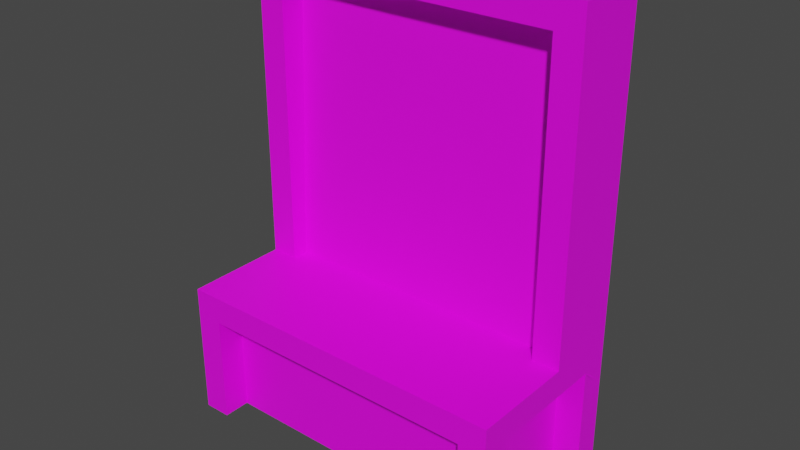 # Source: Chair_0.blend  (saved by Blender 4.0.36; exported with 4.5.12 LTS)
import bpy
from mathutils import Matrix  # noqa: F401  (used for matrix-valued properties, if any)

bpy.ops.wm.read_factory_settings(use_empty=True)
scene = bpy.context.scene
scene.name = 'Scene'

# ---- collections
col_collection = bpy.data.collections.new('Collection'); scene.collection.children.link(col_collection)

# ---- images (referenced by path relative to the original .blend; pixels are not part of the script)
import os
ASSET_DIR = os.environ.get("B2B_ASSET_DIR", "")  # directory of the original .blend (textures are referenced by path, not embedded)
HERE = os.path.dirname(os.path.abspath(__file__))  # packed textures are extracted next to this script under _unpacked/

def load_image(name, relpath, width, height, colorspace="sRGB"):
    """Load a texture the original file referenced (path relative to the .blend, or extracted next to this script)."""
    p = next((c for c in (os.path.join(HERE, relpath), os.path.join(ASSET_DIR, relpath)) if relpath and os.path.exists(c)), "")
    if p:
        img = bpy.data.images.load(p, check_existing=True)
        img.name = name
    else:  # same state as the original file: an image datablock whose file is absent (Cycles renders it pink)
        img = bpy.data.images.new(name, width, height)
        img.source = "FILE"
        img.filepath = "//" + (relpath or name)
    img.colorspace_settings.name = colorspace
    return img
img_dmg_0_png = load_image('Dmg_0.png', 'Dmg_0.png', 1024, 1024, 'sRGB')

# ---- materials (node trees are filled in below, after node groups)
mat_material_002 = bpy.data.materials.new('Material.002')
mat_material_002.use_transparent_shadow = False

# ---- material node trees
mat_material_002.use_nodes = True; mat_material_002.node_tree.nodes.clear()
_N = mat_material_002.node_tree.nodes; _L = mat_material_002.node_tree.links
n0 = _N.new('ShaderNodeBsdfPrincipled'); n0.name = 'Principled BSDF'; n0.location = (10, 300)
n0.inputs[3].default_value = 1.45
n1 = _N.new('ShaderNodeOutputMaterial'); n1.name = 'Material Output'; n1.location = (300, 300)
n2 = _N.new('ShaderNodeTexImage'); n2.name = 'Image Texture'; n2.location = (-335, 129)
n2.image = img_dmg_0_png
n2.interpolation = 'Closest'
_L.new(n0.outputs[0], n1.inputs[0])
_L.new(n2.outputs[0], n0.inputs[0])
n1.is_active_output = True

# ---- world
world_world = bpy.data.worlds.new('World'); scene.world = world_world
world_world.use_nodes = True; world_world.node_tree.nodes.clear()
_N = world_world.node_tree.nodes; _L = world_world.node_tree.links
n0 = _N.new('ShaderNodeOutputWorld'); n0.name = 'World Output'; n0.location = (300, 300)
n1 = _N.new('ShaderNodeBackground'); n1.name = 'Background'; n1.location = (10, 300)
n1.inputs[0].default_value = (0.05088, 0.05088, 0.05088, 1.0)
_L.new(n1.outputs[0], n0.inputs[0])
n0.is_active_output = True
world_world.color = (0.05088, 0.05088, 0.05088)
world_world.use_sun_shadow = False
world_world.sun_shadow_jitter_overblur = 0.0

# ---- meshes
me_chair_0 = bpy.data.meshes.new('Chair_0')
me_chair_0.from_pydata([(-1.306, 0.05833, -0.6855), (-1.306, 0.05833, 0.3025), (1.306, 0.05833, 0.3025), (-1.306, 0.05786, 0.3025), (1.306, 0.05786, 0.3025), (1.306, 0.05786, -0.6855), (-1.306, 0.05786, -0.6855), (1.306, 0.05833, -0.6855), (1.556, 1.446, 3.475), (1.556, 0.7627, 3.475), (1.306, 0.7627, 3.225), (1.306, 1.013, 3.225), (-0.1435, 0.7627, 3.225), (-0.1634, 0.7627, 3.475), (0.3167, 1.446, 3.475), (0.03212, 1.013, 3.225), (0.3568, 1.446, 2.973), (0.0527, 0.9983, 2.843), (1.306, 0.7627, 2.18), (0.1481, 1.446, 2.784), (1.556, 0.7627, 1.851), (1.306, 0.9759, 2.242), (1.556, 1.446, 2.047), (0.3707, 1.446, 1.741), (0.7939, 1.446, 2.19), (1.313, 1.446, 2.368), (0.2551, 0.9617, 1.863), (0.6583, 0.9774, 2.283), (1.151, 0.9836, 2.45), (-1.556, 0.7627, 3.475), (-1.556, 1.446, 3.475), (-1.306, 0.7627, 3.225), (-1.306, 1.013, 3.225), (-1.556, 1.446, 2.463), (-0.1435, 0.7627, 3.225), (-1.556, 0.7627, 2.227), (-0.1634, 0.7627, 3.475), (-1.306, 0.7627, 2.137), (-1.306, 0.9747, 2.21), (0.3167, 1.446, 3.475), (0.03212, 1.013, 3.225), (-1.556, 1.033, 2.32), (0.3568, 1.446, 2.973), (-0.5901, 1.446, 2.114), (0.0527, 0.9983, 2.843), (-0.8426, 0.9683, 2.04), (0.1481, 1.446, 2.784), (0.4336, 0.9411, 1.314), (-0.1104, 0.9286, 0.9801), (-0.7191, 0.931, 1.043), (0.0527, 0.9983, 2.843), (-0.8426, 0.9683, 2.04), (0.2551, 0.9617, 1.863), (-0.09336, 1.446, 0.7919), (-0.5151, 1.446, 1.014), (-0.5901, 1.446, 2.114), (0.1481, 1.446, 2.784), (0.3707, 1.446, 1.741), (1.556, 1.446, 0.5525), (1.556, 0.7627, 0.5525), (-0.09336, 1.446, 0.7919), (0.9443, 0.9292, 0.9941), (1.306, 0.9368, 1.198), (1.556, 0.7627, 1.403), (1.306, 0.7627, 1.26), (0.4335, 0.9411, 1.314), (1.306, 0.7627, 2.18), (1.556, 0.7627, 1.851), (1.306, 0.9759, 2.242), (1.556, 1.446, 2.047), (0.3707, 1.446, 1.741), (0.7939, 1.446, 2.19), (1.313, 1.446, 2.368), (0.2551, 0.9617, 1.863), (0.6583, 0.9774, 2.283), (1.151, 0.9836, 2.45), (0.2291, 1.446, 0.5525), (0.8156, 1.446, 0.5525), (1.3, 1.446, 0.5525), (0.8901, 1.446, 0.8624), (1.556, 0.7627, 0.5525), (1.306, 0.7627, 0.5525), (0.9443, 0.9292, 0.9941), (1.306, 0.9127, 0.5525), (1.306, 0.9368, 1.198), (1.556, 0.7627, 1.403), (1.306, 0.7627, 1.26), (0.4336, 0.9411, 1.314), (-0.1104, 0.9286, 0.9801), (0.7762, 0.9127, 0.5525), (0.7026, 0.7627, 0.5525), (0.02979, 0.9127, 0.5525), (0.07353, 0.7627, 0.5525), (-1.556, 1.446, 0.5525), (-1.556, 0.7627, 0.5525), (-1.306, 0.9127, 0.5525), (-1.556, 0.7627, 0.9751), (-1.556, 1.446, 0.9413), (-0.09336, 1.446, 0.7919), (-0.5151, 1.446, 1.014), (-1.306, 0.7627, 0.5525), (-1.306, 0.7627, 1.006), (-1.556, 1.354, 0.9458), (-1.556, 1.446, 2.463), (-1.556, 0.7627, 2.227), (-1.306, 0.7627, 2.137), (-1.306, 0.9747, 2.21), (-0.1104, 0.9286, 0.9801), (-1.556, 1.033, 2.32), (-0.7191, 0.931, 1.043), (-0.5901, 1.446, 2.114), (-0.8426, 0.9683, 2.04), (0.2291, 1.446, 0.5525), (0.02979, 0.9127, 0.5525), (-1.556, -0.1917, -0.6855), (-1.556, -0.1917, 0.5525), (-1.556, 1.446, 0.5525), (-1.306, 0.05833, -0.6855), (-1.556, 0.7627, 0.5525), (-1.306, 0.9127, 0.5525), (-1.306, 0.7627, 0.5525), (-1.306, 0.05833, 0.3025), (-1.556, 1.196, 0.3025), (-1.306, -0.1917, 0.3025), (-1.306, 0.05786, 0.3025), (-1.306, -0.1917, -0.6855), (-1.556, 0.05786, -0.6855), (-1.306, 0.05786, 0.5525), (-1.306, 0.05786, -0.6855), (-1.556, 0.05786, 0.3025), (-1.306, 1.196, 0.3025), (0.02979, 0.9127, 0.5525), (0.2788, 0.05786, 0.5525), (-0.8327, 0.05786, -0.6855), (0.07353, 0.7627, 0.5525), (0.4308, -0.1917, 0.3025), (0.3515, -0.1917, 0.5525), (0.4525, 0.05786, 0.004646), (-0.5114, 0.05786, -0.2488), (0.4285, 0.05786, 0.3025), (-1.306, 1.196, 0.2105), (-1.306, 0.6961, -0.4045), (-1.556, 1.446, -0.6855), (-1.556, 1.446, 0.5525), (-1.306, 0.05833, -0.6855), (-1.556, 1.196, 0.3025), (1.694, 1.196, 0.3025), (-1.556, 1.196, -0.6855), (-1.306, 1.196, -0.6855), (0.2291, 1.446, 0.5525), (0.7269, 1.446, 0.1833), (-0.4684, 1.446, -0.355), (-1.306, 1.196, 0.2105), (-1.306, 0.6961, -0.4045), (-1.193, 1.446, -0.0004508), (-1.556, 1.446, -0.6855), (1.556, 1.446, -0.6855), (1.556, 1.446, 0.5525), (1.556, 0.7627, 0.5525), (1.556, 1.196, 0.3025), (1.556, 1.196, -0.6855), (1.306, 1.196, -0.6855), (1.306, 1.196, 0.3025), (0.2291, 1.446, 0.5525), (0.8156, 1.446, 0.5525), (1.3, 1.446, 0.5525), (0.8901, 1.446, 0.8624), (0.7269, 1.446, 0.1833), (-0.4684, 1.446, -0.355), (1.556, -0.1917, 0.5525), (1.556, 0.7627, 0.5525), (1.306, 0.7627, 0.5525), (1.556, 1.196, 0.3025), (1.306, 0.05786, 0.3025), (1.306, 0.05786, 0.5525), (1.306, 0.05786, -0.6855), (1.556, 0.05786, 0.3025), (1.306, 1.196, -0.6855), (1.306, 1.196, 0.3025), (1.306, 0.9127, 0.5525), (0.7762, 0.9127, 0.5525), (0.7026, 0.7627, 0.5525), (0.5448, 0.4409, 0.5525), (0.2788, 0.05786, 0.5525), (0.07353, 0.7627, 0.5525), (0.3515, -0.1917, 0.5525), (1.556, -0.1917, -0.6855), (1.556, -0.1917, 0.5525), (1.306, 0.05833, 0.3025), (1.306, -0.1917, 0.3025), (1.306, -0.1917, -0.6855), (1.306, 0.05786, 0.3025), (1.556, 0.05786, -0.6855), (1.306, 0.05786, -0.6855), (1.556, 0.05786, 0.3025), (1.306, 0.05833, -0.6855), (-0.8327, 0.05786, -0.6855), (0.4308, -0.1917, 0.3025), (0.3515, -0.1917, 0.5525), (0.4525, 0.05786, 0.004646), (-0.5114, 0.05786, -0.2488), (0.4285, 0.05786, 0.3025)], [(0, 6), (5, 7), (3, 1), (2, 4)], [(8, 14, 13, 9), (12, 15, 11, 10), (13, 12, 10, 9), (20, 22, 8, 9), (18, 20, 9, 10), (22, 25, 24, 23, 19, 16, 14, 8), (21, 18, 10, 11), (17, 26, 27, 28, 21, 11, 15), (31, 37, 38, 32), (32, 40, 34, 31), (31, 34, 36, 29), (41, 35, 29), (39, 42, 46, 43, 33, 30), (33, 41, 29, 30), (38, 45, 44, 40, 32), (36, 39, 30, 29), (35, 37, 31, 29), (51, 49, 48, 47, 52, 50), (57, 53, 54, 55, 56), (58, 78, 79, 77, 76, 60, 70, 71, 72, 69), (59, 58, 69, 67, 63), (65, 61, 62, 68, 75, 74, 73), (62, 64, 66, 68), (64, 63, 67, 66), (81, 80, 85, 86), (81, 86, 84, 83), (91, 92, 90, 89), (82, 89, 83, 84), (88, 91, 89, 82, 87), (93, 94, 96, 102), (110, 99, 97, 103), (95, 113, 107, 109, 111, 106), (94, 100, 101, 96), (93, 102, 97), (96, 101, 105, 104), (97, 102, 108, 103), (102, 96, 104, 108), (106, 105, 101, 100, 95), (98, 112, 93, 97, 99), (129, 115, 118, 122), (120, 134, 131, 119), (125, 123, 115, 114), (123, 125, 117, 121), (114, 115, 129, 126), (120, 118, 115, 127), (126, 129, 124, 128), (129, 122, 130, 124), (128, 124, 130, 140, 141, 117), (122, 118, 116), (136, 132, 127, 115), (132, 134, 120, 127), (135, 136, 115, 123), (133, 138, 137, 139, 124, 128), (139, 135, 123, 124), (147, 145, 143, 142), (145, 147, 148, 152), (152, 146, 145), (144, 153, 152, 148), (150, 151, 154, 143, 149), (151, 142, 143, 154), (159, 157, 158), (155, 168, 167, 156), (156, 157, 159, 160), (160, 159, 162, 161), (164, 167, 163), (164, 166, 165), (156, 167, 164, 165, 157), (174, 183, 185, 169), (172, 176, 173, 178), (170, 171, 174, 169), (171, 181, 182, 174), (172, 170, 169, 176), (177, 178, 173, 175), (174, 182, 181, 184, 183), (180, 181, 171, 179), (189, 187, 198, 197), (192, 194, 187, 186), (190, 189, 188, 195), (186, 187, 189, 190), (189, 197, 201, 191), (193, 191, 199, 200, 196), (194, 192, 193, 191), (201, 199, 191)])
_uv = me_chair_0.uv_layers.new(name='UVMap')
_uv.uv.foreach_set('vector', [0.02344, 0.8438, 0.2039, 0.8438, 0.2738, 0.9453, 0.02344, 0.9453, 0.6172, 0.8498, 0.6094, 0.8472, 0.6094, 0.8281, 0.6172, 0.8281, 0.2548, 0.7812, 0.2615, 0.7422, 0.4609, 0.7422, 0.4922, 0.7812, 0.2656, 0.8046, 0.3281, 0.8235, 0.3281, 0.9609, 0.2656, 0.9609, 0.2783, 0.7578, 0.2351, 0.7266, 0.4609, 0.7266, 0.4219, 0.7578, 0.08594, 0.8235, 0.1097, 0.8544, 0.1606, 0.8373, 0.202, 0.7941, 0.2238, 0.8944, 0.2033, 0.9126, 0.2073, 0.9609, 0.08594, 0.9609, 0.6044, 0.7624, 0.6172, 0.7602, 0.6172, 0.7969, 0.6016, 0.7969, 0.7653, 0.9195, 0.7793, 0.7535, 0.807, 0.8247, 0.8409, 0.8529, 0.8516, 0.8176, 0.8516, 0.9844, 0.7639, 0.9844, 0.5312, 0.9922, 0.5312, 0.8713, 0.5439, 0.8794, 0.5469, 0.9922, 0.6094, 0.8672, 0.6094, 0.8472, 0.6172, 0.8498, 0.6172, 0.8672, 0.1016, 0.7422, 0.2615, 0.7422, 0.2548, 0.7812, 0.0625, 0.7812, 0.2144, 0.8498, 0.2422, 0.8408, 0.2422, 0.9609, 0.2073, 0.9609, 0.2033, 0.9126, 0.2238, 0.8944, 0.2961, 0.83, 0.3906, 0.8635, 0.3906, 0.9609, 0.1094, 0.8635, 0.1519, 0.8498, 0.1797, 0.9609, 0.1094, 0.9609, 0.6719, 0.8122, 0.7038, 0.7835, 0.7653, 0.9195, 0.7639, 0.9844, 0.6719, 0.9844, 0.2738, 0.9453, 0.2039, 0.8438, 0.4766, 0.8438, 0.4766, 0.9453, 0.2718, 0.7812, 0.2613, 0.75, 0.4141, 0.75, 0.4453, 0.7812, 0.7038, 0.7835, 0.7123, 0.6144, 0.7541, 0.6037, 0.7915, 0.6604, 0.7793, 0.7535, 0.7653, 0.9195, 0.202, 0.7941, 0.2474, 0.7027, 0.2887, 0.7241, 0.2961, 0.83, 0.2238, 0.8944, 0.08594, 0.6797, 0.111, 0.6797, 0.1511, 0.7095, 0.1584, 0.6797, 0.2159, 0.6797, 0.2474, 0.7027, 0.202, 0.7941, 0.1606, 0.8373, 0.1097, 0.8544, 0.08594, 0.8235, 0.2656, 0.6797, 0.3281, 0.6797, 0.3281, 0.8235, 0.2656, 0.8046, 0.2656, 0.7615, 0.7915, 0.6604, 0.8267, 0.6061, 0.8516, 0.6407, 0.8516, 0.8176, 0.8409, 0.8529, 0.807, 0.8247, 0.7793, 0.7535, 0.6075, 0.7258, 0.6172, 0.7279, 0.6172, 0.7602, 0.6044, 0.7624, 0.1519, 0.7578, 0.1728, 0.7266, 0.2351, 0.7266, 0.2783, 0.7578, 0.05469, 0.7578, 0.05469, 0.7266, 0.1728, 0.7266, 0.1519, 0.7578, 0.6172, 0.7031, 0.6172, 0.7279, 0.6075, 0.7258, 0.6094, 0.7031, 0.6953, 0.7562, 0.6797, 0.7539, 0.6797, 0.72, 0.6953, 0.716, 0.8267, 0.6061, 0.8151, 0.5312, 0.8516, 0.5312, 0.8516, 0.6407, 0.7541, 0.6037, 0.7638, 0.5312, 0.8151, 0.5312, 0.8267, 0.6061, 0.7915, 0.6604, 0.1719, 0.6797, 0.2422, 0.6797, 0.2422, 0.7203, 0.1813, 0.7175, 0.2961, 0.83, 0.2887, 0.7241, 0.3906, 0.7171, 0.3906, 0.8635, 0.6719, 0.5312, 0.7638, 0.5312, 0.7541, 0.6037, 0.7123, 0.6144, 0.7038, 0.7835, 0.6719, 0.8122, 0.03906, 0.7812, 0.03906, 0.75, 0.1027, 0.75, 0.09779, 0.7812, 0.1094, 0.6797, 0.1188, 0.7175, 0.1094, 0.7171, 0.09779, 0.7812, 0.1027, 0.75, 0.2613, 0.75, 0.2718, 0.7812, 0.1094, 0.7171, 0.1188, 0.7175, 0.1519, 0.8498, 0.1094, 0.8635, 0.1813, 0.7175, 0.2422, 0.7203, 0.2422, 0.8408, 0.2144, 0.8498, 0.5439, 0.8794, 0.5312, 0.8713, 0.5312, 0.7457, 0.5312, 0.6953, 0.5391, 0.6953, 0.2474, 0.7027, 0.2159, 0.6797, 0.3906, 0.6797, 0.3906, 0.7171, 0.2887, 0.7241, 0.3047, 0.6562, 0.3281, 0.6797, 0.2422, 0.6797, 0.1953, 0.6562, 0.6797, 0.8281, 0.6797, 0.7539, 0.6953, 0.7562, 0.6953, 0.8281, 0.125, 0.7891, 0.125, 0.8828, 0.1016, 0.9062, 0.1016, 0.7891, 0.8828, 0.875, 0.9766, 0.875, 0.9766, 0.9062, 0.8828, 0.9062, 0.3281, 0.5625, 0.3281, 0.6797, 0.3047, 0.6562, 0.3047, 0.5625, 0.3516, 0.7578, 0.3516, 0.7969, 0.2188, 0.7969, 0.25, 0.7578, 0.5391, 0.8672, 0.6328, 0.8672, 0.6328, 0.875, 0.5391, 0.875, 0.6328, 0.8672, 0.7109, 0.8672, 0.7109, 0.875, 0.6328, 0.875, 0.6016, 0.6406, 0.7734, 0.6406, 0.7734, 0.7734, 0.7574, 0.7734, 0.6505, 0.7151, 0.6016, 0.6555, 0.1953, 0.6562, 0.2422, 0.6797, 0.1719, 0.6797, 0.2084, 0.7891, 0.2195, 0.7578, 0.4375, 0.7578, 0.4766, 0.7891, 0.5781, 0.7428, 0.6797, 0.7539, 0.6797, 0.8281, 0.5781, 0.8281, 0.2912, 0.8828, 0.2835, 0.9062, 0.1016, 0.9062, 0.125, 0.8828, 0.8828, 0.7194, 0.8276, 0.7357, 0.7955, 0.7847, 0.7578, 0.7835, 0.7578, 0.6953, 0.8828, 0.6953, 0.7424, 0.9062, 0.7424, 0.875, 0.8047, 0.875, 0.8047, 0.9062, 0.1953, 0.5625, 0.1953, 0.6562, 0.1719, 0.6797, 0.1719, 0.5625, 0.7422, 0.8672, 0.8359, 0.8672, 0.8359, 0.875, 0.7509, 0.875, 0.7509, 0.875, 0.7422, 0.875, 0.7422, 0.8672, 0.6016, 0.6555, 0.6505, 0.7151, 0.7574, 0.7734, 0.6016, 0.7734, 0.1671, 0.6447, 0.2841, 0.5935, 0.3551, 0.6272, 0.3906, 0.6797, 0.2159, 0.6797, 0.2841, 0.5935, 0.3906, 0.5625, 0.3906, 0.6797, 0.3551, 0.6272, 0.3047, 0.6562, 0.3281, 0.6797, 0.2656, 0.6797, 0.3906, 0.5625, 0.2841, 0.5935, 0.1671, 0.6447, 0.08594, 0.5625, 0.3281, 0.5625, 0.3281, 0.6797, 0.3047, 0.6562, 0.3047, 0.5625, 0.5391, 0.8359, 0.6328, 0.8359, 0.6328, 0.8672, 0.5391, 0.8672, 0.1584, 0.6797, 0.1671, 0.6447, 0.2159, 0.6797, 0.1584, 0.6797, 0.1511, 0.7095, 0.111, 0.6797, 0.08594, 0.5625, 0.1671, 0.6447, 0.1584, 0.6797, 0.111, 0.6797, 0.08594, 0.6614, 0.07812, 0.7578, 0.2195, 0.7578, 0.2084, 0.7891, 0.03906, 0.7891, 0.6797, 0.8359, 0.7422, 0.8359, 0.7422, 0.8672, 0.6797, 0.8672, 0.2266, 0.7891, 0.2266, 0.7578, 0.3203, 0.7578, 0.3516, 0.7891, 0.6797, 0.6875, 0.6797, 0.72, 0.6333, 0.7285, 0.5781, 0.6875, 0.3047, 0.6562, 0.2656, 0.6797, 0.1719, 0.6797, 0.1953, 0.6562, 0.7734, 0.7188, 0.9453, 0.7188, 0.9453, 0.8516, 0.7734, 0.8516, 0.5781, 0.6875, 0.6333, 0.7285, 0.6797, 0.72, 0.6797, 0.7539, 0.5781, 0.7428, 0.6953, 0.716, 0.6797, 0.72, 0.6797, 0.6875, 0.6953, 0.6875, 0.375, 0.8828, 0.3984, 0.9062, 0.2835, 0.9062, 0.2912, 0.8828, 0.1953, 0.5625, 0.1953, 0.6562, 0.1719, 0.6797, 0.1719, 0.5625, 0.5391, 0.875, 0.6328, 0.875, 0.6328, 0.9062, 0.5391, 0.9062, 0.3984, 0.7891, 0.3984, 0.9062, 0.375, 0.8828, 0.375, 0.7891, 0.7109, 0.875, 0.7424, 0.875, 0.7424, 0.9062, 0.7109, 0.9062, 0.8828, 0.8281, 0.7578, 0.8281, 0.7955, 0.7847, 0.8276, 0.7357, 0.8828, 0.7194, 0.7422, 0.8359, 0.8359, 0.8359, 0.8359, 0.8672, 0.7422, 0.8672, 0.7578, 0.7835, 0.7955, 0.7847, 0.7578, 0.8281])
me_chair_0.materials.append(mat_material_002)
me_chair_0.use_paint_bone_selection = False
me_chair_0.use_paint_mask = True
me_chair_0.update()
arm_armature = bpy.data.armatures.new('Armature')  # bones are not reproduced

# ---- objects
ob_chair_0 = bpy.data.objects.new('Chair_0', me_chair_0)
ob_chair_0_arm = bpy.data.objects.new('Chair_0_Arm', arm_armature)

# ---- transforms, parenting, visibility, modifiers, constraints
ob_chair_0.parent = ob_chair_0_arm
ob_chair_0.location = (0.0, 0.0, 0.0)
_vg = ob_chair_0.vertex_groups.new(name='Center')
for _i, _w in zip([8, 9, 10, 11, 12, 13, 14, 15, 16, 17, 18, 19, 20, 21, 22, 23, 24, 25, 26, 27, 28, 29, 30, 31, 32, 33, 34, 35, 36, 37, 38, 39, 40, 41, 42, 43, 44, 45, 46, 47, 48, 49, 50, 51, 52, 53, 54, 55, 56, 57, 58, 59, 60, 61, 62, 63, 64, 65, 66, 67, 68, 69, 70, 71, 72, 73, 74, 75, 76, 77, 78, 79, 80, 81, 82, 83, 84, 85, 86, 87, 88, 89, 90, 91, 92, 93, 94, 95, 96, 97, 98, 99, 100, 101, 102, 103, 104, 105, 106, 107, 108, 109, 110, 111, 112, 113, 114, 115, 116, 117, 118, 119, 120, 121, 122, 123, 124, 125, 126, 127, 128, 129, 130, 131, 132, 133, 134, 135, 136, 137, 138, 139, 140, 141, 142, 143, 144, 145, 146, 147, 148, 149, 150, 151, 152, 153, 154, 155, 156, 157, 158, 159, 160, 161, 162, 163, 164, 165, 166, 167, 168, 169, 170, 171, 172, 173, 174, 175, 176, 177, 178, 179, 180, 181, 182, 183, 184, 185, 186, 187, 188, 189, 190, 191, 192, 193, 194, 195, 196, 197, 198, 199, 200, 201], [0.0, 0.0, 0.0, 0.0, 0.0, 0.0, 0.0, 0.0, 0.0, 0.0, 0.0, 0.0, 0.0, 0.0, 0.0, 0.0, 0.0, 0.0, 0.0, 0.0, 0.0, 0.0, 0.0, 0.0, 0.0, 0.0, 0.0, 0.0, 0.0, 0.0, 0.0, 0.0, 0.0, 0.0, 0.0, 0.0, 0.0, 0.0, 0.0, 0.0, 0.0, 0.0, 0.0, 0.0, 0.0, 0.0, 0.0, 0.0, 0.0, 0.0, 0.0, 0.0, 0.0, 0.0, 0.0, 0.0, 0.0, 0.0, 0.0, 0.0, 0.0, 0.0, 0.0, 0.0, 0.0, 0.0, 0.0, 0.0, 0.0, 0.0, 0.0, 0.0, 0.0, 0.0, 0.0, 0.0, 0.0, 0.0, 0.0, 0.0, 0.0, 0.0, 0.0, 0.0, 0.0, 0.0, 0.0, 0.0, 0.0, 0.0, 0.0, 0.0, 0.0, 0.0, 0.0, 0.0, 0.0, 0.0, 0.0, 0.0, 0.0, 0.0, 0.0, 0.0, 0.0, 0.0, 0.0, 0.0, 0.0, 0.0, 0.0, 0.0, 0.0, 0.0, 0.0, 0.0, 0.0, 0.0, 0.0, 0.0, 0.0, 0.0, 0.0, 0.0, 0.0, 0.0, 0.0, 0.0, 0.0, 0.0, 0.0, 0.0, 0.0, 0.0, 0.0, 0.0, 0.0, 0.0, 0.0, 0.0, 0.0, 0.0, 0.0, 0.0, 0.0, 0.0, 0.0, 0.0, 0.0, 0.0, 0.0, 0.0, 0.0, 0.0, 0.0, 0.0, 0.0, 0.0, 0.0, 0.0, 0.0, 0.0, 0.0, 0.0, 0.0, 0.0, 0.0, 0.0, 0.0, 0.0, 0.0, 0.0, 0.0, 0.0, 0.0, 0.0, 0.0, 0.0, 0.0, 0.0, 0.0, 0.0, 0.0, 0.0, 0.0, 0.0, 0.0, 0.0, 0.0, 0.0, 0.0, 0.0, 0.0, 0.0]): _vg.add([_i], _w, 'REPLACE')
_vg = ob_chair_0.vertex_groups.new(name='Center.001')
for _i, _w in zip([8, 9, 10, 11, 12, 13, 14, 15, 16, 17, 18, 19, 20, 21, 22, 23, 24, 25, 26, 27, 28, 29, 30, 31, 32, 33, 34, 35, 36, 37, 38, 39, 40, 41, 42, 43, 44, 45, 46, 47, 48, 49, 50, 51, 52, 53, 54, 55, 56, 57, 58, 59, 60, 61, 62, 63, 64, 65, 66, 67, 68, 69, 70, 71, 72, 73, 74, 75, 76, 77, 78, 79, 80, 81, 82, 83, 84, 85, 86, 87, 88, 89, 90, 91, 92, 93, 94, 95, 96, 97, 98, 99, 100, 101, 102, 103, 104, 105, 106, 107, 108, 109, 110, 111, 112, 113, 114, 115, 116, 117, 118, 119, 120, 121, 122, 123, 124, 125, 126, 127, 128, 129, 130, 131, 132, 133, 134, 135, 136, 137, 138, 139, 140, 141, 142, 143, 144, 145, 146, 147, 148, 149, 150, 151, 152, 153, 154, 155, 156, 157, 158, 159, 160, 161, 162, 163, 164, 165, 166, 167, 168, 169, 170, 171, 172, 173, 174, 175, 176, 177, 178, 179, 180, 181, 182, 183, 184, 185, 186, 187, 188, 189, 190, 191, 192, 193, 194, 195, 196, 197, 198, 199, 200, 201], [1.0, 1.0, 1.0, 1.0, 1.0, 1.0, 1.0, 1.0, 1.0, 1.0, 1.0, 1.0, 1.0, 1.0, 1.0, 1.0, 1.0, 1.0, 1.0, 1.0, 1.0, 0.0, 0.0, 0.0, 0.0, 0.0, 0.0, 0.0, 0.0, 0.0, 0.0, 0.0, 0.0, 0.0, 0.0, 0.0, 0.0, 0.0, 0.0, 0.0, 0.0, 0.0, 0.0, 0.0, 0.0, 0.0, 0.0, 0.0, 0.0, 0.0, 0.0, 0.0, 0.0, 0.0, 0.0, 0.0, 0.0, 0.0, 0.0, 0.0, 0.0, 0.0, 0.0, 0.0, 0.0, 0.0, 0.0, 0.0, 0.0, 0.0, 0.0, 0.0, 0.0, 0.0, 0.0, 0.0, 0.0, 0.0, 0.0, 0.0, 0.0, 0.0, 0.0, 0.0, 0.0, 0.0, 0.0, 0.0, 0.0, 0.0, 0.0, 0.0, 0.0, 0.0, 0.0, 0.0, 0.0, 0.0, 0.0, 0.0, 0.0, 0.0, 0.0, 0.0, 0.0, 0.0, 0.0, 0.0, 0.0, 0.0, 0.0, 0.0, 0.0, 0.0, 0.0, 0.0, 0.0, 0.0, 0.0, 0.0, 0.0, 0.0, 0.0, 0.0, 0.0, 0.0, 0.0, 0.0, 0.0, 0.0, 0.0, 0.0, 0.0, 0.0, 0.0, 0.0, 0.0, 0.0, 0.0, 0.0, 0.0, 0.0, 0.0, 0.0, 0.0, 0.0, 0.0, 0.0, 0.0, 0.0, 0.0, 0.0, 0.0, 0.0, 0.0, 0.0, 0.0, 0.0, 0.0, 0.0, 0.0, 0.0, 0.0, 0.0, 0.0, 0.0, 0.0, 0.0, 0.0, 0.0, 0.0, 0.0, 0.0, 0.0, 0.0, 0.0, 0.0, 0.0, 0.0, 0.0, 0.0, 0.0, 0.0, 0.0, 0.0, 0.0, 0.0, 0.0, 0.0, 0.0, 0.0, 0.0, 0.0, 0.0]): _vg.add([_i], _w, 'REPLACE')
_vg = ob_chair_0.vertex_groups.new(name='Center.002')
for _i, _w in zip([12, 13, 15, 17, 26, 27, 34, 40, 44, 47, 48, 49, 50, 51, 52, 53, 54, 55, 56, 57, 61, 62, 64, 65, 66, 68, 73, 74, 75, 80, 81, 82, 83, 84, 85, 86, 87, 88, 89, 90, 91, 92, 94, 95, 96, 100, 101, 105, 106, 107, 109, 111, 113], [0.06717, 0.04451, 0.09002, 0.1114, 0.1634, 0.05963, 0.03216, 0.06487, 0.09444, 0.0, 0.0, 0.0, 0.0, 0.0, 0.0, 1.0, 1.0, 1.0, 1.0, 1.0, 0.0, 0.0, 0.04654, 0.0, 0.03872, 0.0, 0.0, 0.0, 0.0, 0.02779, 0.03141, 0.0, 0.03701, 0.06685, 0.05371, 0.05767, 0.0, 0.0, 0.0, 0.07121, 0.0, 0.2098, 0.01357, 0.0, 0.01619, 0.04836, 0.04196, 0.01212, 0.0, 0.0, 0.0, 0.0, 0.0]): _vg.add([_i], _w, 'REPLACE')
_vg = ob_chair_0.vertex_groups.new(name='Center.003')
for _i, _w in zip([8, 9, 10, 11, 12, 13, 14, 15, 16, 17, 18, 19, 20, 21, 22, 23, 24, 25, 26, 27, 28, 29, 30, 31, 32, 33, 34, 35, 36, 37, 38, 39, 40, 41, 42, 43, 44, 45, 46, 47, 48, 49, 50, 51, 52, 53, 54, 55, 56, 57, 58, 59, 60, 61, 62, 63, 64, 65, 66, 67, 68, 69, 70, 71, 72, 73, 74, 75, 76, 77, 78, 79, 80, 81, 82, 83, 84, 85, 86, 87, 88, 89, 90, 91, 92, 93, 94, 95, 96, 97, 98, 99, 100, 101, 102, 103, 104, 105, 106, 107, 108, 109, 110, 111, 112, 113, 114, 115, 116, 117, 118, 119, 120, 121, 122, 123, 124, 125, 126, 127, 128, 129, 130, 131, 132, 133, 134, 135, 136, 137, 138, 139, 140, 141, 142, 143, 144, 145, 146, 147, 148, 149, 150, 151, 152, 153, 154, 155, 156, 157, 158, 159, 160, 161, 162, 163, 164, 165, 166, 167, 168, 169, 170, 171, 172, 173, 174, 175, 176, 177, 178, 179, 180, 181, 182, 183, 184, 185, 186, 187, 188, 189, 190, 191, 192, 193, 194, 195, 196, 197, 198, 199, 200, 201], [0.0, 0.0, 0.0, 0.0, 0.0, 0.0, 0.0, 0.0, 0.0, 0.0, 0.0, 0.0, 0.0, 0.0, 0.0, 0.0, 0.0, 0.0, 0.0, 0.0, 0.0, 0.0, 0.0, 0.0, 0.0, 0.0, 0.0, 0.0, 0.0, 0.0, 0.0, 0.0, 0.0, 0.0, 0.0, 0.0, 0.0, 0.0, 0.0, 1.0, 1.0, 1.0, 1.0, 1.0, 1.0, 0.0, 0.0, 0.0, 0.0, 0.0, 0.0, 0.0, 0.0, 0.0, 0.0, 0.0, 0.0, 0.0, 0.0, 0.0, 0.0, 0.0, 0.0, 0.0, 0.0, 0.0, 0.0, 0.0, 0.0, 0.0, 0.0, 0.0, 0.0, 0.0, 0.0, 0.0, 0.0, 0.0, 0.0, 0.0, 0.0, 0.0, 0.0, 0.0, 0.0, 0.0, 0.0, 0.0, 0.0, 0.0, 0.0, 0.0, 0.0, 0.0, 0.0, 0.0, 0.0, 0.0, 0.0, 0.0, 0.0, 0.0, 0.0, 0.0, 0.0, 0.0, 0.0, 0.0, 0.0, 0.0, 0.0, 0.0, 0.0, 0.0, 0.0, 0.0, 0.0, 0.0, 0.0, 0.0, 0.0, 0.0, 0.0, 0.0, 0.0, 0.0, 0.0, 0.0, 0.0, 0.0, 0.0, 0.0, 0.0, 0.0, 0.0, 0.0, 0.0, 0.0, 0.0, 0.0, 0.0, 0.0, 0.0, 0.0, 0.0, 0.0, 0.0, 0.0, 0.0, 0.0, 0.0, 0.0, 0.0, 0.0, 0.0, 0.0, 0.0, 0.0, 0.0, 0.0, 0.0, 0.0, 0.0, 0.0, 0.0, 0.0, 0.0, 0.0, 0.0, 0.0, 0.0, 0.0, 0.0, 0.0, 0.0, 0.0, 0.0, 0.0, 0.0, 0.0, 0.0, 0.0, 0.0, 0.0, 0.0, 0.0, 0.0, 0.0, 0.0, 0.0, 0.0, 0.0, 0.0, 0.0]): _vg.add([_i], _w, 'REPLACE')
_vg = ob_chair_0.vertex_groups.new(name='Center.004')
for _i, _w in zip([8, 9, 10, 11, 12, 13, 14, 15, 16, 17, 18, 19, 20, 21, 22, 23, 24, 25, 26, 27, 28, 29, 30, 31, 32, 33, 34, 35, 36, 37, 38, 39, 40, 41, 42, 43, 44, 45, 46, 47, 48, 49, 50, 51, 52, 53, 54, 55, 56, 57, 58, 59, 60, 61, 62, 63, 64, 65, 66, 67, 68, 69, 70, 71, 72, 73, 74, 75, 76, 77, 78, 79, 80, 81, 82, 83, 84, 85, 86, 87, 88, 89, 90, 91, 92, 93, 94, 95, 96, 97, 98, 99, 100, 101, 102, 103, 104, 105, 106, 107, 108, 109, 110, 111, 112, 113, 114, 115, 116, 117, 118, 119, 120, 121, 122, 123, 124, 125, 126, 127, 128, 129, 130, 131, 132, 133, 134, 135, 136, 137, 138, 139, 140, 141, 142, 143, 144, 145, 146, 147, 148, 149, 150, 151, 152, 153, 154, 155, 156, 157, 158, 159, 160, 161, 162, 163, 164, 165, 166, 167, 168, 169, 170, 171, 172, 173, 174, 175, 176, 177, 178, 179, 180, 181, 182, 183, 184, 185, 186, 187, 188, 189, 190, 191, 192, 193, 194, 195, 196, 197, 198, 199, 200, 201], [0.0, 0.0, 0.0, 0.0, 0.0, 0.0, 0.0, 0.0, 0.0, 0.0, 0.0, 0.0, 0.0, 0.0, 0.0, 0.0, 0.0, 0.0, 0.0, 0.0, 0.0, 0.0, 0.0, 0.0, 0.0, 0.0, 0.0, 0.0, 0.0, 0.0, 0.0, 0.0, 0.0, 0.0, 0.0, 0.0, 0.0, 0.0, 0.0, 0.0, 0.0, 0.0, 0.0, 0.0, 0.0, 0.0, 0.0, 0.0, 0.0, 0.0, 1.0, 1.0, 1.0, 1.0, 1.0, 1.0, 1.0, 1.0, 1.0, 1.0, 1.0, 1.0, 1.0, 1.0, 1.0, 1.0, 1.0, 1.0, 1.0, 1.0, 1.0, 1.0, 0.0, 0.0, 0.0, 0.0, 0.0, 0.0, 0.0, 0.0, 0.0, 0.0, 0.0, 0.0, 0.0, 0.0, 0.0, 0.0, 0.0, 0.0, 0.0, 0.0, 0.0, 0.0, 0.0, 0.0, 0.0, 0.0, 0.0, 0.0, 0.0, 0.0, 0.0, 0.0, 0.0, 0.0, 0.0, 0.0, 0.0, 0.0, 0.0, 0.0, 0.0, 0.0, 0.0, 0.0, 0.0, 0.0, 0.0, 0.0, 0.0, 0.0, 0.0, 0.0, 0.0, 0.0, 0.0, 0.0, 0.0, 0.0, 0.0, 0.0, 0.0, 0.0, 0.0, 0.0, 0.0, 0.0, 0.0, 0.0, 0.0, 0.0, 0.0, 0.0, 0.0, 0.0, 0.0, 0.0, 0.0, 0.0, 0.0, 0.0, 0.0, 0.0, 0.0, 0.0, 0.0, 0.0, 0.0, 0.0, 0.0, 0.0, 0.0, 0.0, 0.0, 0.0, 0.0, 0.0, 0.0, 0.0, 0.0, 0.0, 0.0, 0.0, 0.0, 0.0, 0.0, 0.0, 0.0, 0.0, 0.0, 0.0, 0.0, 0.0, 0.0, 0.0, 0.0, 0.0, 0.0, 0.0, 0.0, 0.0, 0.0, 0.0]): _vg.add([_i], _w, 'REPLACE')
_vg = ob_chair_0.vertex_groups.new(name='Center.005')
for _i, _w in zip([8, 9, 10, 11, 12, 13, 14, 15, 16, 17, 18, 19, 20, 21, 22, 23, 24, 25, 26, 27, 28, 29, 30, 31, 32, 33, 34, 35, 36, 37, 38, 39, 40, 41, 42, 43, 44, 45, 46, 47, 48, 49, 50, 51, 52, 53, 54, 55, 56, 57, 58, 59, 60, 61, 62, 63, 64, 65, 66, 67, 68, 69, 70, 71, 72, 73, 74, 75, 76, 77, 78, 79, 80, 81, 82, 83, 84, 85, 86, 87, 88, 89, 90, 91, 92, 93, 94, 95, 96, 97, 98, 99, 100, 101, 102, 103, 104, 105, 106, 107, 108, 109, 110, 111, 112, 113, 114, 115, 116, 117, 118, 119, 120, 121, 122, 123, 124, 125, 126, 127, 128, 129, 130, 131, 132, 133, 134, 135, 136, 137, 138, 139, 140, 141, 142, 143, 144, 145, 146, 147, 148, 149, 150, 151, 152, 153, 154, 155, 156, 157, 158, 159, 160, 161, 162, 163, 164, 165, 166, 167, 168, 169, 170, 171, 172, 173, 174, 175, 176, 177, 178, 179, 180, 181, 182, 183, 184, 185, 186, 187, 188, 189, 190, 191, 192, 193, 194, 195, 196, 197, 198, 199, 200, 201], [0.0, 0.0, 0.0, 0.0, 0.0, 0.0, 0.0, 0.0, 0.0, 0.0, 0.0, 0.0, 0.0, 0.0, 0.0, 0.0, 0.0, 0.0, 0.0, 0.0, 0.0, 1.0, 1.0, 1.0, 1.0, 1.0, 1.0, 1.0, 1.0, 1.0, 1.0, 1.0, 1.0, 1.0, 1.0, 1.0, 1.0, 1.0, 1.0, 0.0, 0.0, 0.0, 0.0, 0.0, 0.0, 0.0, 0.0, 0.0, 0.0, 0.0, 0.0, 0.0, 0.0, 0.0, 0.0, 0.0, 0.0, 0.0, 0.0, 0.0, 0.0, 0.0, 0.0, 0.0, 0.0, 0.0, 0.0, 0.0, 0.0, 0.0, 0.0, 0.0, 0.0, 0.0, 0.0, 0.0, 0.0, 0.0, 0.0, 0.0, 0.0, 0.0, 0.0, 0.0, 0.0, 0.0, 0.0, 0.0, 0.0, 0.0, 0.0, 0.0, 0.0, 0.0, 0.0, 0.0, 0.0, 0.0, 0.0, 0.0, 0.0, 0.0, 0.0, 0.0, 0.0, 0.0, 0.0, 0.0, 0.0, 0.0, 0.0, 0.0, 0.0, 0.0, 0.0, 0.0, 0.0, 0.0, 0.0, 0.0, 0.0, 0.0, 0.0, 0.0, 0.0, 0.0, 0.0, 0.0, 0.0, 0.0, 0.0, 0.0, 0.0, 0.0, 0.0, 0.0, 0.0, 0.0, 0.0, 0.0, 0.0, 0.0, 0.0, 0.0, 0.0, 0.0, 0.0, 0.0, 0.0, 0.0, 0.0, 0.0, 0.0, 0.0, 0.0, 0.0, 0.0, 0.0, 0.0, 0.0, 0.0, 0.0, 0.0, 0.0, 0.0, 0.0, 0.0, 0.0, 0.0, 0.0, 0.0, 0.0, 0.0, 0.0, 0.0, 0.0, 0.0, 0.0, 0.0, 0.0, 0.0, 0.0, 0.0, 0.0, 0.0, 0.0, 0.0, 0.0, 0.0, 0.0, 0.0, 0.0, 0.0, 0.0]): _vg.add([_i], _w, 'REPLACE')
_vg = ob_chair_0.vertex_groups.new(name='Center.006')
for _i, _w in zip([29, 30, 31, 32, 33, 34, 35, 36, 37, 38, 39, 40, 41, 43, 44, 45, 47, 48, 49, 50, 51, 52, 93, 94, 95, 96, 97, 98, 99, 100, 101, 102, 103, 104, 105, 106, 107, 108, 109, 110, 111, 112, 113, 116, 117, 118, 120, 122, 124, 128, 129, 130, 140, 141, 142, 143, 144, 145, 146, 147, 148, 149, 150, 151, 152, 153, 154], [0.0, 0.0, 0.0, 0.0, 0.0, 0.1144, 0.0, 0.07133, 0.0, 0.0, 0.008124, 0.0, 0.0, 0.002343, 0.0, 0.0, 0.0, 0.0, 0.0, 0.0, 0.0, 0.0, 1.0, 1.0, 1.0, 1.0, 1.0, 1.0, 1.0, 1.0, 1.0, 1.0, 1.0, 1.0, 1.0, 1.0, 1.0, 1.0, 1.0, 1.0, 1.0, 1.0, 1.0, 0.0, 0.0, 0.0, 0.001489, 0.0, 0.0, 0.0, 0.0, 0.0, 0.0, 0.0, 0.0, 0.0, 0.0, 0.0, 0.0, 0.0, 0.0, 0.0, 0.0, 0.0, 0.0, 0.0, 0.0]): _vg.add([_i], _w, 'REPLACE')
_vg = ob_chair_0.vertex_groups.new(name='Center.007')
for _i, _w in zip([8, 9, 10, 11, 12, 13, 14, 15, 16, 17, 18, 19, 20, 21, 22, 23, 24, 25, 26, 27, 28, 29, 30, 31, 32, 33, 34, 35, 36, 37, 38, 39, 40, 41, 42, 43, 44, 45, 46, 47, 48, 49, 50, 51, 52, 53, 54, 55, 56, 57, 58, 59, 60, 61, 62, 63, 64, 65, 66, 67, 68, 69, 70, 71, 72, 73, 74, 75, 76, 77, 78, 79, 80, 81, 82, 83, 84, 85, 86, 87, 88, 89, 90, 91, 92, 93, 94, 95, 96, 97, 98, 99, 100, 101, 102, 103, 104, 105, 106, 107, 108, 109, 110, 111, 112, 113, 114, 115, 116, 117, 118, 119, 120, 121, 122, 123, 124, 125, 126, 127, 128, 129, 130, 131, 132, 133, 134, 135, 136, 137, 138, 139, 140, 141, 142, 143, 144, 145, 146, 147, 148, 149, 150, 151, 152, 153, 154, 155, 156, 157, 158, 159, 160, 161, 162, 163, 164, 165, 166, 167, 168, 169, 170, 171, 172, 173, 174, 175, 176, 177, 178, 179, 180, 181, 182, 183, 184, 185, 186, 187, 188, 189, 190, 191, 192, 193, 194, 195, 196, 197, 198, 199, 200, 201], [0.0, 0.0, 0.0, 0.0, 0.0, 0.0, 0.0, 0.0, 0.0, 0.0, 0.0, 0.0, 0.0, 0.0, 0.0, 0.0, 0.0, 0.0, 0.0, 0.0, 0.0, 0.0, 0.0, 0.0, 0.0, 0.0, 0.0, 0.0, 0.0, 0.0, 0.0, 0.0, 0.0, 0.0, 0.0, 0.0, 0.0, 0.0, 0.0, 0.0, 0.0, 0.0, 0.0, 0.0, 0.0, 0.0, 0.0, 0.0, 0.0, 0.0, 0.0, 0.0, 0.0, 0.0, 0.0, 0.0, 0.0, 0.0, 0.0, 0.0, 0.0, 0.0, 0.0, 0.0, 0.0, 0.0, 0.0, 0.0, 0.0, 0.0, 0.0, 0.0, 0.0, 0.0, 0.0, 0.0, 0.0, 0.0, 0.0, 0.0, 0.0, 0.0, 0.0, 0.0, 0.0, 0.0, 0.0, 0.0, 0.0, 0.0, 0.0, 0.0, 0.0, 0.0, 0.0, 0.0, 0.0, 0.0, 0.0, 0.0, 0.0, 0.0, 0.0, 0.0, 0.0, 0.0, 0.0, 0.0, 0.0, 0.0, 0.0, 0.0, 0.0, 0.0, 0.0, 0.0, 0.0, 0.0, 0.0, 0.0, 0.0, 0.0, 0.0, 0.0, 0.0, 0.0, 0.0, 0.0, 0.0, 0.0, 0.0, 0.0, 0.0, 0.0, 0.0, 0.0, 0.0, 0.0, 0.0, 0.0, 0.0, 0.0, 0.0, 0.0, 0.0, 0.0, 0.0, 1.0, 1.0, 1.0, 1.0, 1.0, 1.0, 1.215, 1.014, 1.0, 1.0, 1.0, 1.0, 1.0, 1.0, 0.0, 0.0, 0.0, 0.0, 0.0, 0.0, 0.0, 0.0, 0.0, 0.0, 0.0, 0.0, 0.0, 0.0, 0.0, 0.0, 0.0, 0.0, 0.0, 0.0, 0.0, 0.0, 0.0, 0.0, 0.0, 0.0, 0.0, 0.0, 0.0, 0.0, 0.0, 0.0, 0.0]): _vg.add([_i], _w, 'REPLACE')
_vg = ob_chair_0.vertex_groups.new(name='Center.008')
for _i, _w in zip([53, 54, 55, 56, 57, 58, 59, 60, 61, 62, 63, 64, 65, 66, 67, 68, 69, 70, 71, 72, 73, 74, 75, 76, 77, 78, 79, 80, 81, 82, 83, 84, 85, 86, 87, 88, 89, 90, 91, 92, 93, 97, 98, 99, 112, 143, 149, 150, 151, 154, 157, 158, 159, 162, 163, 164, 165, 166, 167, 169, 170, 171, 172, 174, 179, 180, 181, 182, 183, 184, 185], [0.0, 0.0, 0.0, 0.0, 0.0, 1.0, 1.0, 1.0, 1.0, 1.0, 1.0, 1.0, 1.0, 1.0, 1.0, 1.0, 1.0, 1.0, 1.0, 1.0, 1.0, 1.0, 1.0, 1.0, 1.0, 1.0, 1.0, 1.0, 1.0, 1.0, 1.0, 1.0, 1.0, 1.0, 1.0, 1.0, 1.0, 1.0, 1.0, 1.0, 0.0, 0.0, 0.0, 0.0, 0.0, 0.0, 0.0, 0.0, 0.0, 0.0, 0.0, 0.0, 0.0, 0.05059, 0.0, 0.0, 0.0, 0.0, 0.0, 0.01261, 0.05994, 0.0, 0.02254, 0.0, 0.0, 0.0, 0.0, 0.0, 0.0, 0.0, 0.07219]): _vg.add([_i], _w, 'REPLACE')
_vg = ob_chair_0.vertex_groups.new(name='Center.009')
for _i, _w in zip([0, 1, 3, 6, 8, 9, 10, 11, 12, 13, 14, 15, 16, 17, 18, 19, 20, 21, 22, 23, 24, 25, 26, 27, 28, 29, 30, 31, 32, 33, 34, 35, 36, 37, 38, 39, 40, 41, 42, 43, 44, 45, 46, 47, 48, 49, 50, 51, 52, 53, 54, 55, 56, 57, 58, 59, 60, 61, 62, 63, 64, 65, 66, 67, 68, 69, 70, 71, 72, 73, 74, 75, 76, 77, 78, 79, 80, 81, 82, 83, 84, 85, 86, 87, 88, 89, 90, 91, 92, 93, 94, 95, 96, 97, 98, 99, 100, 101, 102, 103, 104, 105, 106, 107, 108, 109, 110, 111, 112, 113, 114, 115, 116, 117, 118, 119, 120, 121, 122, 123, 124, 125, 126, 127, 128, 129, 130, 131, 132, 133, 134, 135, 136, 137, 138, 139, 140, 141, 142, 143, 144, 145, 146, 147, 148, 149, 150, 151, 152, 153, 154, 155, 156, 157, 158, 159, 160, 161, 162, 163, 164, 165, 166, 167, 168, 169, 170, 171, 172, 173, 174, 175, 176, 177, 178, 179, 180, 181, 182, 183, 184, 185, 186, 187, 188, 189, 190, 191, 192, 193, 194, 195, 196, 197, 198, 199, 200, 201], [1.0, 1.0, 1.0, 1.0, 0.0, 0.0, 0.0, 0.0, 0.0, 0.0, 0.0, 0.0, 0.0, 0.0, 0.0, 0.0, 0.0, 0.0, 0.0, 0.0, 0.0, 0.0, 0.0, 0.0, 0.0, 0.0, 0.0, 0.0, 0.0, 0.0, 0.0, 0.0, 0.0, 0.0, 0.0, 0.0, 0.0, 0.0, 0.0, 0.0, 0.0, 0.0, 0.0, 0.0, 0.0, 0.0, 0.0, 0.0, 0.0, 0.0, 0.0, 0.0, 0.0, 0.0, 0.0, 0.0, 0.0, 0.0, 0.0, 0.0, 0.0, 0.0, 0.0, 0.0, 0.0, 0.0, 0.0, 0.0, 0.0, 0.0, 0.0, 0.0, 0.0, 0.0, 0.0, 0.0, 0.0, 0.0, 0.0, 0.0, 0.0, 0.0, 0.0, 0.0, 0.0, 0.0, 0.0, 0.0, 0.0, 0.0, 0.0, 0.0, 0.0, 0.0, 0.0, 0.0, 0.0, 0.0, 0.0, 0.0, 0.0, 0.0, 0.0, 0.0, 0.0, 0.0, 0.0, 0.0, 0.0, 0.0, 1.0, 1.0, 1.0, 1.0, 1.0, 1.0, 1.0, 1.0, 1.0, 1.0, 1.0, 1.0, 1.0, 1.0, 1.0, 1.0, 1.0, 1.0, 1.0, 1.0, 1.0, 1.0, 1.0, 1.0, 1.0, 1.0, 1.0, 1.0, 1.0, 1.0, 1.0, 1.0, 1.0, 1.0, 1.0, 1.0, 1.0, 1.0, 1.0, 1.0, 1.0, 0.0, 0.0, 0.0, 0.0, 0.0, 0.0, 0.0, 0.0, 0.0, 0.0, 0.0, 0.0, 0.0, 0.0, 0.0, 0.0, 0.0, 0.0, 0.0, 0.0, 0.0, 0.0, 0.0, 0.0, 0.0, 0.0, 0.0, 0.0, 0.0, 0.0, 0.0, 0.0, 0.0, 0.0, 0.0, 0.0, 0.0, 0.0, 0.0, 0.0, 0.0, 0.0, 0.0, 0.0, 0.0, 0.0, 0.0]): _vg.add([_i], _w, 'REPLACE')
_vg = ob_chair_0.vertex_groups.new(name='Center.010')
for _i, _w in zip([2, 4, 5, 7, 8, 9, 10, 11, 12, 13, 14, 15, 16, 17, 18, 19, 20, 21, 22, 23, 24, 25, 26, 27, 28, 29, 30, 31, 32, 33, 34, 35, 36, 37, 38, 39, 40, 41, 42, 43, 44, 45, 46, 47, 48, 49, 50, 51, 52, 53, 54, 55, 56, 57, 58, 59, 60, 61, 62, 63, 64, 65, 66, 67, 68, 69, 70, 71, 72, 73, 74, 75, 76, 77, 78, 79, 80, 81, 82, 83, 84, 85, 86, 87, 88, 89, 90, 91, 92, 93, 94, 95, 96, 97, 98, 99, 100, 101, 102, 103, 104, 105, 106, 107, 108, 109, 110, 111, 112, 113, 114, 115, 116, 117, 118, 119, 120, 121, 122, 123, 124, 125, 126, 127, 128, 129, 130, 131, 132, 133, 134, 135, 136, 137, 138, 139, 140, 141, 142, 143, 144, 145, 146, 147, 148, 149, 150, 151, 152, 153, 154, 155, 156, 157, 158, 159, 160, 161, 162, 163, 164, 165, 166, 167, 168, 169, 170, 171, 172, 173, 174, 175, 176, 177, 178, 179, 180, 181, 182, 183, 184, 185, 186, 187, 188, 189, 190, 191, 192, 193, 194, 195, 196, 197, 198, 199, 200, 201], [1.0, 1.0, 1.0, 1.0, 0.0, 0.0, 0.0, 0.0, 0.0, 0.0, 0.0, 0.0, 0.0, 0.0, 0.0, 0.0, 0.0, 0.0, 0.0, 0.0, 0.0, 0.0, 0.0, 0.0, 0.0, 0.0, 0.0, 0.0, 0.0, 0.0, 0.0, 0.0, 0.0, 0.0, 0.0, 0.0, 0.0, 0.0, 0.0, 0.0, 0.0, 0.0, 0.0, 0.0, 0.0, 0.0, 0.0, 0.0, 0.0, 0.0, 0.0, 0.0, 0.0, 0.0, 0.0, 0.0, 0.0, 0.0, 0.0, 0.0, 0.0, 0.0, 0.0, 0.0, 0.0, 0.0, 0.0, 0.0, 0.0, 0.0, 0.0, 0.0, 0.0, 0.0, 0.0, 0.0, 0.0, 0.0, 0.0, 0.0, 0.0, 0.0, 0.0, 0.0, 0.0, 0.0, 0.0, 0.0, 0.0, 0.0, 0.0, 0.0, 0.0, 0.0, 0.0, 0.0, 0.0, 0.0, 0.0, 0.0, 0.0, 0.0, 0.0, 0.0, 0.0, 0.0, 0.0, 0.0, 0.0, 0.0, 0.0, 0.0, 0.0, 0.0, 0.0, 0.0, 0.0, 0.0, 0.0, 0.0, 0.0, 0.0, 0.0, 0.0, 0.0, 0.0, 0.0, 0.0, 0.0, 0.0, 0.0, 0.0, 0.0, 0.0, 0.0, 0.0, 0.0, 0.0, 0.0, 0.0, 0.0, 0.0, 0.0, 0.0, 0.0, 0.0, 0.0, 0.0, 0.0, 0.0, 0.0, 0.0, 0.0, 0.0, 0.0, 0.0, 0.0, 0.0, 0.0, 0.0, 0.0, 0.0, 0.0, 0.0, 0.0, 1.0, 1.0, 1.0, 1.0, 1.0, 1.0, 1.0, 1.0, 1.0, 1.0, 1.0, 1.0, 1.0, 1.0, 1.0, 1.0, 1.0, 1.0, 1.0, 1.0, 1.0, 1.0, 1.0, 1.0, 1.0, 1.0, 1.0, 1.0, 1.0, 1.0, 1.0, 1.0, 1.0]): _vg.add([_i], _w, 'REPLACE')
_vg = ob_chair_0.vertex_groups.new(name='Center.011')
for _i, _w in zip([8, 9, 10, 11, 12, 13, 14, 15, 16, 17, 18, 19, 20, 21, 22, 23, 24, 25, 26, 27, 28, 29, 30, 31, 32, 33, 34, 35, 36, 37, 38, 39, 40, 41, 42, 43, 44, 45, 46, 47, 48, 49, 50, 51, 52, 53, 54, 55, 56, 57, 58, 59, 60, 61, 62, 63, 64, 65, 66, 67, 68, 69, 70, 71, 72, 73, 74, 75, 76, 77, 78, 79, 80, 81, 82, 83, 84, 85, 86, 87, 88, 89, 90, 91, 92, 93, 94, 95, 96, 97, 98, 99, 100, 101, 102, 103, 104, 105, 106, 107, 108, 109, 110, 111, 112, 113, 114, 115, 116, 117, 118, 119, 120, 121, 122, 123, 124, 125, 126, 127, 128, 129, 130, 131, 132, 133, 134, 135, 136, 137, 138, 139, 140, 141, 142, 143, 144, 145, 146, 147, 148, 149, 150, 151, 152, 153, 154, 155, 156, 157, 158, 159, 160, 161, 162, 163, 164, 165, 166, 167, 168, 169, 170, 171, 172, 173, 174, 175, 176, 177, 178, 179, 180, 181, 182, 183, 184, 185, 186, 187, 188, 189, 190, 191, 192, 193, 194, 195, 196, 197, 198, 199, 200, 201], [0.0, 0.0, 0.0, 0.0, 0.0, 0.0, 0.0, 0.0, 0.0, 0.0, 0.0, 0.0, 0.0, 0.0, 0.0, 0.0, 0.0, 0.0, 0.0, 0.0, 0.0, 0.0, 0.0, 0.0, 0.0, 0.0, 0.0, 0.0, 0.0, 0.0, 0.0, 0.0, 0.0, 0.0, 0.0, 0.0, 0.0, 0.0, 0.0, 0.0, 0.0, 0.0, 0.0, 0.0, 0.0, 0.0, 0.0, 0.0, 0.0, 0.0, 0.0, 0.0, 0.0, 0.0, 0.0, 0.0, 0.0, 0.0, 0.0, 0.0, 0.0, 0.0, 0.0, 0.0, 0.0, 0.0, 0.0, 0.0, 0.0, 0.0, 0.0, 0.0, 0.0, 0.0, 0.0, 0.0, 0.0, 0.0, 0.0, 0.0, 0.0, 0.0, 0.0, 0.0, 0.0, 0.0, 0.0, 0.0, 0.0, 0.0, 0.0, 0.0, 0.0, 0.0, 0.0, 0.0, 0.0, 0.0, 0.0, 0.0, 0.0, 0.0, 0.0, 0.0, 0.0, 0.0, 0.0, 0.0, 0.0, 0.0, 0.0, 0.0, 0.0, 0.0, 0.0, 0.0, 0.0, 0.0, 0.0, 0.0, 0.0, 0.0, 0.0, 0.0, 0.0, 0.0, 0.0, 0.0, 0.0, 0.0, 0.0, 0.0, 0.0, 0.0, 1.0, 1.0, 1.0, 1.0, 0.1434, 1.0, 1.0, 1.0, 1.0, 1.0, 1.0, 1.0, 1.0, 0.0, 0.0, 0.0, 0.0, 0.0, 0.0, 0.0, 0.0, 0.0, 0.0, 0.0, 0.0, 0.0, 0.0, 0.0, 0.0, 0.0, 0.0, 0.0, 0.0, 0.0, 0.0, 0.0, 0.0, 0.0, 0.0, 0.0, 0.0, 0.0, 0.0, 0.0, 0.0, 0.0, 0.0, 0.0, 0.0, 0.0, 0.0, 0.0, 0.0, 0.0, 0.0, 0.0, 0.0, 0.0, 0.0, 0.0]): _vg.add([_i], _w, 'REPLACE')
_m = ob_chair_0.modifiers.new('Armature', 'ARMATURE')
_m.object = ob_chair_0_arm
ob_chair_0_arm.location = (0.0, 0.0, 0.0)
ob_chair_0_arm.show_in_front = True

# ---- collection membership
col_collection.objects.link(ob_chair_0)
col_collection.objects.link(ob_chair_0_arm)

# ---- scene / render settings (as saved in the file)
scene.frame_start = 1; scene.frame_end = 60; scene.frame_set(0)
scene.render.engine = 'BLENDER_EEVEE_NEXT'
scene.cycles.sampling_pattern = 'TABULATED_SOBOL'
scene.view_settings.view_transform = 'Filmic'
bpy.context.view_layer.update()

# ---- added for rendering (the .blend has no active camera and no usable light): camera, sun
cam_auto = bpy.data.cameras.new('AutoCamera')
cam_auto.lens = 50.0
cam_auto.sensor_width = 36.0
cam_auto.clip_end = 1000.0
ob_auto_camera = bpy.data.objects.new('AutoCamera', cam_auto)
scene.collection.objects.link(ob_auto_camera)
ob_auto_camera.location = (5.18327, -5.51021, 5.48638)
ob_auto_camera.rotation_euler = (1.09748, -7.21219e-08, 0.694738)
scene.camera = ob_auto_camera
light_auto_sun = bpy.data.lights.new('AutoSun', 'SUN')
light_auto_sun.energy = 3.0
light_auto_sun.angle = 0.0523599
ob_auto_sun = bpy.data.objects.new('AutoSun', light_auto_sun)
scene.collection.objects.link(ob_auto_sun)
ob_auto_sun.rotation_euler = (0.872665, 0.174533, 0.523599)
bpy.context.view_layer.update()
